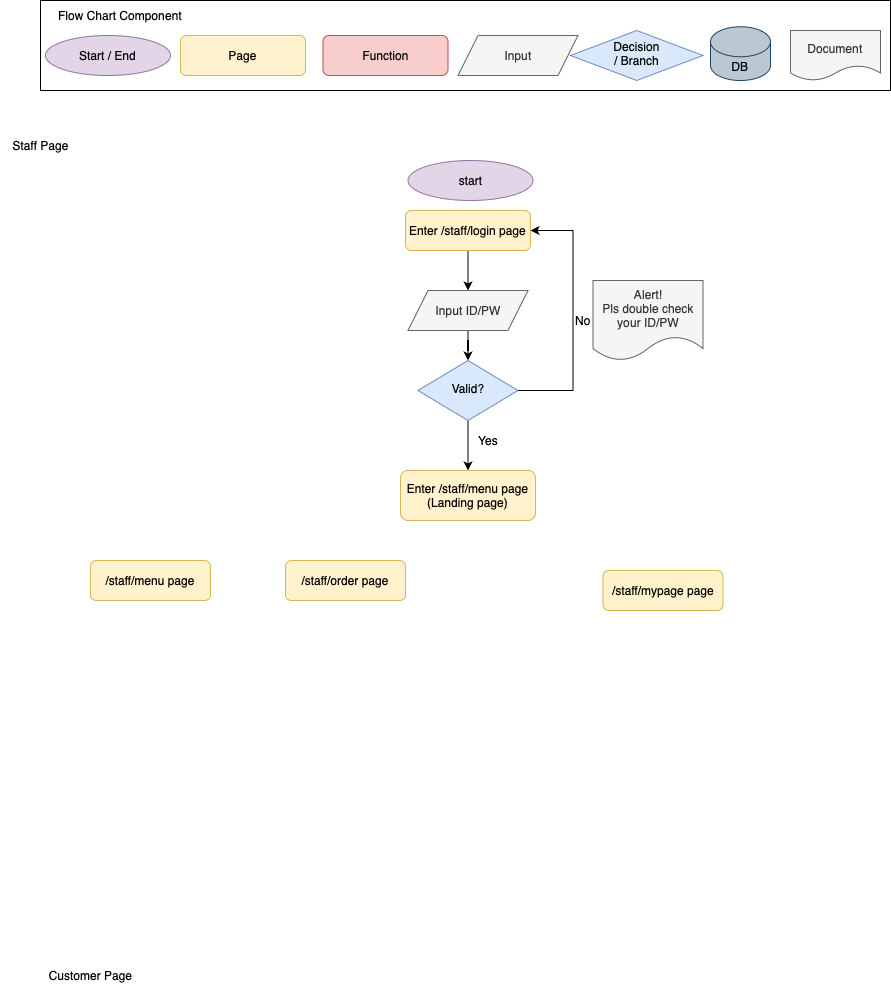

The diagram above was exported from draw.io. Its source (the exported page's mxGraphModel, read from the mxfile embedded in the PNG):
<mxGraphModel dx="795" dy="1708" grid="1" gridSize="10" guides="1" tooltips="1" connect="1" arrows="1" fold="1" page="1" pageScale="1" pageWidth="827" pageHeight="1169" math="0" shadow="0">
  <root>
    <mxCell id="WIyWlLk6GJQsqaUBKTNV-0" />
    <mxCell id="WIyWlLk6GJQsqaUBKTNV-1" parent="WIyWlLk6GJQsqaUBKTNV-0" />
    <mxCell id="Qe1h2u89oSX8RM9Txa8F-16" value="" style="edgeStyle=orthogonalEdgeStyle;rounded=0;orthogonalLoop=1;jettySize=auto;html=1;" edge="1" parent="WIyWlLk6GJQsqaUBKTNV-1" source="WIyWlLk6GJQsqaUBKTNV-3" target="Qe1h2u89oSX8RM9Txa8F-9">
      <mxGeometry relative="1" as="geometry" />
    </mxCell>
    <mxCell id="WIyWlLk6GJQsqaUBKTNV-3" value="Enter /staff/login page" style="rounded=1;whiteSpace=wrap;html=1;fontSize=12;glass=0;strokeWidth=1;shadow=0;fillColor=#fff2cc;strokeColor=#d6b656;" parent="WIyWlLk6GJQsqaUBKTNV-1" vertex="1">
      <mxGeometry x="405" y="80" width="125" height="40" as="geometry" />
    </mxCell>
    <mxCell id="Qe1h2u89oSX8RM9Txa8F-17" value="" style="edgeStyle=orthogonalEdgeStyle;rounded=0;orthogonalLoop=1;jettySize=auto;html=1;" edge="1" parent="WIyWlLk6GJQsqaUBKTNV-1" source="WIyWlLk6GJQsqaUBKTNV-6" target="Qe1h2u89oSX8RM9Txa8F-5">
      <mxGeometry relative="1" as="geometry" />
    </mxCell>
    <mxCell id="WIyWlLk6GJQsqaUBKTNV-6" value="Valid?" style="rhombus;whiteSpace=wrap;html=1;shadow=0;fontFamily=Helvetica;fontSize=12;align=center;strokeWidth=1;spacing=6;spacingTop=-4;fillColor=#dae8fc;strokeColor=#6c8ebf;" parent="WIyWlLk6GJQsqaUBKTNV-1" vertex="1">
      <mxGeometry x="417.5" y="230" width="100" height="60" as="geometry" />
    </mxCell>
    <mxCell id="Qe1h2u89oSX8RM9Txa8F-1" value="Staff Page" style="text;html=1;align=center;verticalAlign=middle;resizable=0;points=[];autosize=1;strokeColor=none;fillColor=none;" vertex="1" parent="WIyWlLk6GJQsqaUBKTNV-1">
      <mxGeometry width="80" height="30" as="geometry" />
    </mxCell>
    <mxCell id="Qe1h2u89oSX8RM9Txa8F-2" value="Customer Page" style="text;html=1;align=center;verticalAlign=middle;resizable=0;points=[];autosize=1;strokeColor=none;fillColor=none;" vertex="1" parent="WIyWlLk6GJQsqaUBKTNV-1">
      <mxGeometry x="35" y="830" width="110" height="30" as="geometry" />
    </mxCell>
    <mxCell id="Qe1h2u89oSX8RM9Txa8F-5" value="Enter /staff/menu page&lt;div&gt;(Landing page)&lt;/div&gt;" style="rounded=1;whiteSpace=wrap;html=1;rotation=0;fillColor=#fff2cc;strokeColor=#d6b656;" vertex="1" parent="WIyWlLk6GJQsqaUBKTNV-1">
      <mxGeometry x="400" y="340" width="135" height="50" as="geometry" />
    </mxCell>
    <mxCell id="Qe1h2u89oSX8RM9Txa8F-14" value="" style="edgeStyle=orthogonalEdgeStyle;rounded=0;orthogonalLoop=1;jettySize=auto;html=1;" edge="1" parent="WIyWlLk6GJQsqaUBKTNV-1" source="Qe1h2u89oSX8RM9Txa8F-9" target="WIyWlLk6GJQsqaUBKTNV-6">
      <mxGeometry relative="1" as="geometry" />
    </mxCell>
    <mxCell id="Qe1h2u89oSX8RM9Txa8F-9" value="Input ID/PW" style="shape=parallelogram;perimeter=parallelogramPerimeter;whiteSpace=wrap;html=1;fixedSize=1;fillColor=#f5f5f5;fontColor=#333333;strokeColor=#666666;" vertex="1" parent="WIyWlLk6GJQsqaUBKTNV-1">
      <mxGeometry x="407.5" y="160" width="120" height="40" as="geometry" />
    </mxCell>
    <mxCell id="Qe1h2u89oSX8RM9Txa8F-19" value="" style="endArrow=classic;html=1;rounded=0;entryX=1;entryY=0.5;entryDx=0;entryDy=0;exitX=1;exitY=0.5;exitDx=0;exitDy=0;" edge="1" parent="WIyWlLk6GJQsqaUBKTNV-1" source="WIyWlLk6GJQsqaUBKTNV-6" target="WIyWlLk6GJQsqaUBKTNV-3">
      <mxGeometry width="50" height="50" relative="1" as="geometry">
        <mxPoint x="762.5" y="240" as="sourcePoint" />
        <mxPoint x="812.5" y="190" as="targetPoint" />
        <Array as="points">
          <mxPoint x="572.5" y="260" />
          <mxPoint x="572.5" y="190" />
          <mxPoint x="572.5" y="100" />
        </Array>
      </mxGeometry>
    </mxCell>
    <mxCell id="Qe1h2u89oSX8RM9Txa8F-20" value="Yes" style="text;html=1;align=center;verticalAlign=middle;whiteSpace=wrap;rounded=0;" vertex="1" parent="WIyWlLk6GJQsqaUBKTNV-1">
      <mxGeometry x="467.5" y="300" width="40" height="20" as="geometry" />
    </mxCell>
    <mxCell id="Qe1h2u89oSX8RM9Txa8F-21" value="No" style="text;html=1;align=center;verticalAlign=middle;whiteSpace=wrap;rounded=0;" vertex="1" parent="WIyWlLk6GJQsqaUBKTNV-1">
      <mxGeometry x="562.5" y="180" width="40" height="20" as="geometry" />
    </mxCell>
    <mxCell id="Qe1h2u89oSX8RM9Txa8F-22" value="Alert!&lt;div&gt;Pls double check your ID/PW&lt;/div&gt;" style="shape=document;whiteSpace=wrap;html=1;boundedLbl=1;fillColor=#f5f5f5;strokeColor=#666666;fontColor=#333333;" vertex="1" parent="WIyWlLk6GJQsqaUBKTNV-1">
      <mxGeometry x="592.5" y="150" width="110" height="80" as="geometry" />
    </mxCell>
    <mxCell id="Qe1h2u89oSX8RM9Txa8F-25" value="start" style="ellipse;whiteSpace=wrap;html=1;fillColor=#e1d5e7;strokeColor=#9673a6;" vertex="1" parent="WIyWlLk6GJQsqaUBKTNV-1">
      <mxGeometry x="407.5" y="30" width="125" height="40" as="geometry" />
    </mxCell>
    <mxCell id="Qe1h2u89oSX8RM9Txa8F-26" value="Page" style="rounded=1;whiteSpace=wrap;html=1;fontSize=12;glass=0;strokeWidth=1;shadow=0;fillColor=#fff2cc;strokeColor=#d6b656;" vertex="1" parent="WIyWlLk6GJQsqaUBKTNV-1">
      <mxGeometry x="180" y="-95" width="125" height="40" as="geometry" />
    </mxCell>
    <mxCell id="Qe1h2u89oSX8RM9Txa8F-27" value="Start / End" style="ellipse;whiteSpace=wrap;html=1;fillColor=#e1d5e7;strokeColor=#9673a6;" vertex="1" parent="WIyWlLk6GJQsqaUBKTNV-1">
      <mxGeometry x="45" y="-95" width="125" height="40" as="geometry" />
    </mxCell>
    <mxCell id="Qe1h2u89oSX8RM9Txa8F-28" value="Function" style="rounded=1;whiteSpace=wrap;html=1;fontSize=12;glass=0;strokeWidth=1;shadow=0;fillColor=#f8cecc;strokeColor=#b85450;" vertex="1" parent="WIyWlLk6GJQsqaUBKTNV-1">
      <mxGeometry x="322.5" y="-95" width="125" height="40" as="geometry" />
    </mxCell>
    <mxCell id="Qe1h2u89oSX8RM9Txa8F-29" value="Input" style="shape=parallelogram;perimeter=parallelogramPerimeter;whiteSpace=wrap;html=1;fixedSize=1;fillColor=#f5f5f5;fontColor=#333333;strokeColor=#666666;" vertex="1" parent="WIyWlLk6GJQsqaUBKTNV-1">
      <mxGeometry x="457.5" y="-95" width="120" height="40" as="geometry" />
    </mxCell>
    <mxCell id="Qe1h2u89oSX8RM9Txa8F-30" value="Decision&lt;div&gt;/ Branch&lt;/div&gt;" style="rhombus;whiteSpace=wrap;html=1;shadow=0;fontFamily=Helvetica;fontSize=12;align=center;strokeWidth=1;spacing=6;spacingTop=-4;fillColor=#dae8fc;strokeColor=#6c8ebf;" vertex="1" parent="WIyWlLk6GJQsqaUBKTNV-1">
      <mxGeometry x="570" y="-100" width="132.5" height="50" as="geometry" />
    </mxCell>
    <mxCell id="Qe1h2u89oSX8RM9Txa8F-31" value="DB" style="shape=cylinder3;whiteSpace=wrap;html=1;boundedLbl=1;backgroundOutline=1;size=15;fillColor=#bac8d3;strokeColor=#23445d;" vertex="1" parent="WIyWlLk6GJQsqaUBKTNV-1">
      <mxGeometry x="710" y="-103.75" width="60" height="53.75" as="geometry" />
    </mxCell>
    <mxCell id="Qe1h2u89oSX8RM9Txa8F-32" value="Document" style="shape=document;whiteSpace=wrap;html=1;boundedLbl=1;fillColor=#f5f5f5;strokeColor=#666666;fontColor=#333333;" vertex="1" parent="WIyWlLk6GJQsqaUBKTNV-1">
      <mxGeometry x="790" y="-100" width="90" height="50" as="geometry" />
    </mxCell>
    <mxCell id="Qe1h2u89oSX8RM9Txa8F-33" value="" style="rounded=0;whiteSpace=wrap;html=1;fillColor=none;" vertex="1" parent="WIyWlLk6GJQsqaUBKTNV-1">
      <mxGeometry x="40" y="-130" width="850" height="90" as="geometry" />
    </mxCell>
    <mxCell id="Qe1h2u89oSX8RM9Txa8F-35" value="Flow Chart Component" style="text;html=1;align=center;verticalAlign=middle;whiteSpace=wrap;rounded=0;" vertex="1" parent="WIyWlLk6GJQsqaUBKTNV-1">
      <mxGeometry x="40" y="-130" width="160" height="30" as="geometry" />
    </mxCell>
    <mxCell id="Qe1h2u89oSX8RM9Txa8F-37" value="/staff/menu page" style="rounded=1;whiteSpace=wrap;html=1;rotation=0;fillColor=#fff2cc;strokeColor=#d6b656;" vertex="1" parent="WIyWlLk6GJQsqaUBKTNV-1">
      <mxGeometry x="90" y="430" width="120" height="40" as="geometry" />
    </mxCell>
    <mxCell id="Qe1h2u89oSX8RM9Txa8F-39" value="/staff/order page" style="rounded=1;whiteSpace=wrap;html=1;rotation=0;fillColor=#fff2cc;strokeColor=#d6b656;" vertex="1" parent="WIyWlLk6GJQsqaUBKTNV-1">
      <mxGeometry x="285" y="430" width="120" height="40" as="geometry" />
    </mxCell>
    <mxCell id="Qe1h2u89oSX8RM9Txa8F-40" value="/staff/mypage page" style="rounded=1;whiteSpace=wrap;html=1;rotation=0;fillColor=#fff2cc;strokeColor=#d6b656;" vertex="1" parent="WIyWlLk6GJQsqaUBKTNV-1">
      <mxGeometry x="602.5" y="440" width="120" height="40" as="geometry" />
    </mxCell>
  </root>
</mxGraphModel>